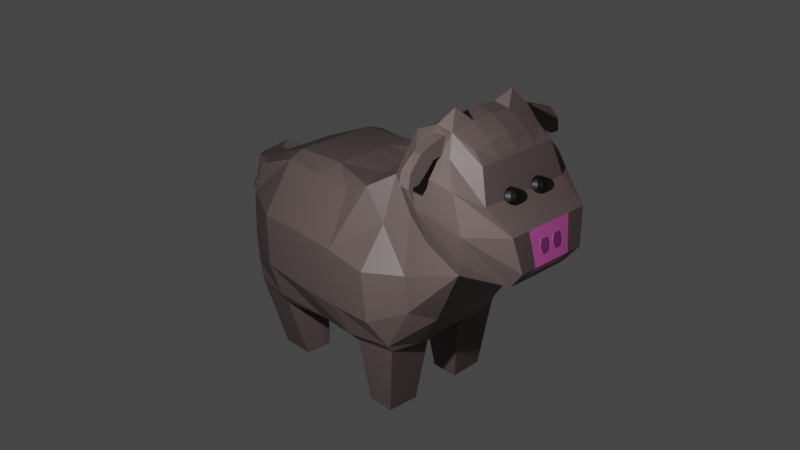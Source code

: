 # Source: cow.blend  (saved by Blender 3.5.10; exported with 4.5.12 LTS)
import bpy
from mathutils import Matrix  # noqa: F401  (used for matrix-valued properties, if any)

bpy.ops.wm.read_factory_settings(use_empty=True)
scene = bpy.context.scene
scene.name = 'Scene'

# ---- collections
col_collection = bpy.data.collections.new('Collection'); scene.collection.children.link(col_collection)

# ---- materials (node trees are filled in below, after node groups)
mat_negru_negru = bpy.data.materials.new('negru_negru')
mat_negru_negru.use_transparent_shadow = False
mat_maro = bpy.data.materials.new('maro')
mat_maro.use_transparent_shadow = False
mat_material_002 = bpy.data.materials.new('Material.002')
mat_material_002.use_transparent_shadow = False
mat_material_001 = bpy.data.materials.new('Material.001')
mat_material_001.use_transparent_shadow = False

# ---- material node trees
mat_negru_negru.use_nodes = True; mat_negru_negru.node_tree.nodes.clear()
_N = mat_negru_negru.node_tree.nodes; _L = mat_negru_negru.node_tree.links
n0 = _N.new('ShaderNodeBsdfPrincipled'); n0.name = 'Principled BSDF'; n0.location = (10, 300)
n0.distribution = 'GGX'
n0.subsurface_method = 'RANDOM_WALK_SKIN'
n0.inputs[0].default_value = (0.0, 0.0, 0.0, 1.0)
n0.inputs[3].default_value = 1.45
n0.inputs[27].default_value = (0.0, 0.0, 0.0, 1.0)
n0.inputs[28].default_value = 1.0
n1 = _N.new('ShaderNodeOutputMaterial'); n1.name = 'Material Output'; n1.location = (300, 300)
_L.new(n0.outputs[0], n1.inputs[0])
n1.is_active_output = True
mat_maro.use_nodes = True; mat_maro.node_tree.nodes.clear()
_N = mat_maro.node_tree.nodes; _L = mat_maro.node_tree.links
n0 = _N.new('ShaderNodeBsdfPrincipled'); n0.name = 'Principled BSDF'; n0.location = (10, 300)
n0.distribution = 'GGX'
n0.subsurface_method = 'RANDOM_WALK_SKIN'
n0.inputs[0].default_value = (0.1121, 0.08199, 0.07903, 1.0)
n0.inputs[3].default_value = 1.45
n0.inputs[27].default_value = (0.0, 0.0, 0.0, 1.0)
n0.inputs[28].default_value = 1.0
n1 = _N.new('ShaderNodeOutputMaterial'); n1.name = 'Material Output'; n1.location = (300, 300)
_L.new(n0.outputs[0], n1.inputs[0])
n1.is_active_output = True
mat_material_002.use_nodes = True; mat_material_002.node_tree.nodes.clear()
_N = mat_material_002.node_tree.nodes; _L = mat_material_002.node_tree.links
n0 = _N.new('ShaderNodeBsdfPrincipled'); n0.name = 'Principled BSDF'; n0.location = (10, 300)
n0.distribution = 'GGX'
n0.subsurface_method = 'RANDOM_WALK_SKIN'
n0.inputs[0].default_value = (0.7427, 0.1226, 0.4804, 1.0)
n0.inputs[3].default_value = 1.45
n0.inputs[27].default_value = (0.0, 0.0, 0.0, 1.0)
n0.inputs[28].default_value = 1.0
n1 = _N.new('ShaderNodeOutputMaterial'); n1.name = 'Material Output'; n1.location = (300, 300)
_L.new(n0.outputs[0], n1.inputs[0])
n1.is_active_output = True
mat_material_001.use_nodes = True; mat_material_001.node_tree.nodes.clear()
_N = mat_material_001.node_tree.nodes; _L = mat_material_001.node_tree.links
n0 = _N.new('ShaderNodeBsdfPrincipled'); n0.name = 'Principled BSDF'; n0.location = (10, 300)
n0.distribution = 'GGX'
n0.subsurface_method = 'RANDOM_WALK_SKIN'
n0.inputs[0].default_value = (0.287, 0.05265, 0.2388, 1.0)
n0.inputs[3].default_value = 1.45
n0.inputs[27].default_value = (0.0, 0.0, 0.0, 1.0)
n0.inputs[28].default_value = 1.0
n1 = _N.new('ShaderNodeOutputMaterial'); n1.name = 'Material Output'; n1.location = (300, 300)
_L.new(n0.outputs[0], n1.inputs[0])
n1.is_active_output = True

# ---- world
world_world = bpy.data.worlds.new('World'); scene.world = world_world
world_world.use_nodes = True; world_world.node_tree.nodes.clear()
_N = world_world.node_tree.nodes; _L = world_world.node_tree.links
n0 = _N.new('ShaderNodeOutputWorld'); n0.name = 'World Output'; n0.location = (300, 300)
n1 = _N.new('ShaderNodeBackground'); n1.name = 'Background'; n1.location = (10, 300)
n1.inputs[0].default_value = (0.05088, 0.05088, 0.05088, 1.0)
_L.new(n1.outputs[0], n0.inputs[0])
n0.is_active_output = True
world_world.color = (0.05088, 0.05088, 0.05088)
world_world.use_sun_shadow = False
world_world.sun_shadow_jitter_overblur = 0.0

# ---- cameras
cam_camera = bpy.data.cameras.new('Camera')
cam_camera.clip_end = 100.0
cam_camera.ortho_scale = 7.314

# ---- lights
light_light = bpy.data.lights.new('Light', 'POINT')
light_light.transmission_factor = 0.0
light_light.energy = 1000.0
light_light.shadow_soft_size = 0.1
light_light.shadow_maximum_resolution = 0.006
light_light.use_absolute_resolution = True

# ---- meshes
me_sphere_002 = bpy.data.meshes.new('Sphere.002')
me_sphere_002.from_pydata([(0.1816, 0.25, 0.9511), (0.3455, 0.4755, 0.809), (0.4755, 0.6545, 0.5878), (0.559, 0.7694, 0.309), (0.5878, 0.809, 0.0), (0.559, 0.7694, -0.309), (0.4755, 0.6545, -0.5878), (0.3455, 0.4755, -0.809), (0.1816, 0.25, -0.9511), (0.2939, 0.09549, 0.9511), (0.559, 0.1816, 0.809), (0.7694, 0.25, 0.5878), (0.9045, 0.2939, 0.309), (0.9511, 0.309, 0.0), (0.9045, 0.2939, -0.309), (0.7694, 0.25, -0.5878), (0.559, 0.1816, -0.809), (0.2939, 0.09549, -0.9511), (0.2939, -0.09549, 0.9511), (0.559, -0.1816, 0.809), (0.7694, -0.25, 0.5878), (0.9045, -0.2939, 0.309), (0.9511, -0.309, 0.0), (0.9045, -0.2939, -0.309), (0.7694, -0.25, -0.5878), (0.559, -0.1816, -0.809), (0.2939, -0.09549, -0.9511), (0.1816, -0.25, 0.9511), (0.3455, -0.4755, 0.809), (0.4755, -0.6545, 0.5878), (0.559, -0.7694, 0.309), (0.5878, -0.809, 0.0), (0.559, -0.7694, -0.309), (0.4755, -0.6545, -0.5878), (0.3455, -0.4755, -0.809), (0.1816, -0.25, -0.9511), (1.49e-08, -0.309, 0.9511), (5.96e-08, -0.5878, 0.809), (5.96e-08, -0.809, 0.5878), (5.96e-08, -0.9511, 0.309), (5.96e-08, -1.0, 0.0), (5.96e-08, -0.9511, -0.309), (5.96e-08, -0.809, -0.5878), (5.96e-08, -0.5878, -0.809), (1.49e-08, -0.309, -0.9511), (0.0, 0.0, 1.0), (-0.1816, -0.25, 0.9511), (-0.3455, -0.4755, 0.809), (-0.4755, -0.6545, 0.5878), (-0.559, -0.7694, 0.309), (-0.5878, -0.809, 0.0), (-0.559, -0.7694, -0.309), (-0.4755, -0.6545, -0.5878), (-0.3455, -0.4755, -0.809), (-0.1816, -0.25, -0.9511), (-0.2939, -0.09549, 0.9511), (-0.559, -0.1816, 0.809), (-0.7694, -0.25, 0.5878), (-0.9045, -0.2939, 0.309), (-0.9511, -0.309, 0.0), (-0.9045, -0.2939, -0.309), (-0.7694, -0.25, -0.5878), (-0.559, -0.1816, -0.809), (-0.2939, -0.09549, -0.9511), (0.0, 0.0, -1.0), (-0.2939, 0.09549, 0.9511), (-0.559, 0.1816, 0.809), (-0.7694, 0.25, 0.5878), (-0.9045, 0.2939, 0.309), (-0.9511, 0.309, 0.0), (-0.9045, 0.2939, -0.309), (-0.7694, 0.25, -0.5878), (-0.559, 0.1816, -0.809), (-0.2939, 0.09549, -0.9511), (-0.1816, 0.25, 0.9511), (-0.3455, 0.4755, 0.809), (-0.4755, 0.6545, 0.5878), (-0.559, 0.7694, 0.309), (-0.5878, 0.809, 0.0), (-0.559, 0.7694, -0.309), (-0.4755, 0.6545, -0.5878), (-0.3455, 0.4755, -0.809), (-0.1816, 0.25, -0.9511), (-1.49e-08, 0.309, 0.9511), (-1.192e-07, 0.5878, 0.809), (-1.192e-07, 0.809, 0.5878), (-1.49e-07, 0.9511, 0.309), (-8.941e-08, 1.0, 0.0), (-1.49e-07, 0.9511, -0.309), (-1.192e-07, 0.809, -0.5878), (-1.192e-07, 0.5878, -0.809), (-1.49e-08, 0.309, -0.9511)], [], [(85, 84, 1, 2), (64, 91, 8), (89, 88, 5, 6), (86, 85, 2, 3), (83, 45, 0), (90, 89, 6, 7), (87, 86, 3, 4), (84, 83, 0, 1), (91, 90, 7, 8), (88, 87, 4, 5), (2, 1, 10, 11), (64, 8, 17), (6, 5, 14, 15), (3, 2, 11, 12), (0, 45, 9), (7, 6, 15, 16), (4, 3, 12, 13), (1, 0, 9, 10), (8, 7, 16, 17), (5, 4, 13, 14), (14, 13, 22, 23), (11, 10, 19, 20), (64, 17, 26), (15, 14, 23, 24), (12, 11, 20, 21), (9, 45, 18), (16, 15, 24, 25), (13, 12, 21, 22), (10, 9, 18, 19), (17, 16, 25, 26), (19, 18, 27, 28), (26, 25, 34, 35), (23, 22, 31, 32), (20, 19, 28, 29), (64, 26, 35), (24, 23, 32, 33), (21, 20, 29, 30), (18, 45, 27), (25, 24, 33, 34), (22, 21, 30, 31), (34, 33, 42, 43), (31, 30, 39, 40), (28, 27, 36, 37), (35, 34, 43, 44), (32, 31, 40, 41), (29, 28, 37, 38), (64, 35, 44), (33, 32, 41, 42), (30, 29, 38, 39), (27, 45, 36), (39, 38, 48, 49), (36, 45, 46), (43, 42, 52, 53), (40, 39, 49, 50), (37, 36, 46, 47), (44, 43, 53, 54), (41, 40, 50, 51), (38, 37, 47, 48), (64, 44, 54), (42, 41, 51, 52), (52, 51, 60, 61), (49, 48, 57, 58), (46, 45, 55), (53, 52, 61, 62), (50, 49, 58, 59), (47, 46, 55, 56), (54, 53, 62, 63), (51, 50, 59, 60), (48, 47, 56, 57), (64, 54, 63), (57, 56, 66, 67), (64, 63, 73), (61, 60, 70, 71), (58, 57, 67, 68), (55, 45, 65), (62, 61, 71, 72), (59, 58, 68, 69), (56, 55, 65, 66), (63, 62, 72, 73), (60, 59, 69, 70), (73, 72, 81, 82), (70, 69, 78, 79), (67, 66, 75, 76), (64, 73, 82), (71, 70, 79, 80), (68, 67, 76, 77), (65, 45, 74), (72, 71, 80, 81), (69, 68, 77, 78), (66, 65, 74, 75), (78, 77, 86, 87), (75, 74, 83, 84), (82, 81, 90, 91), (79, 78, 87, 88), (76, 75, 84, 85), (64, 82, 91), (80, 79, 88, 89), (77, 76, 85, 86), (74, 45, 83), (81, 80, 89, 90)])
_uv = me_sphere_002.uv_layers.new(name='UVMap')
_uv.uv.foreach_set('vector', [0.7, 0.7, 0.7, 0.8, 0.6, 0.8, 0.6, 0.7, 0.65, 0.0, 0.7, 0.1, 0.6, 0.1, 0.7, 0.3, 0.7, 0.4, 0.6, 0.4, 0.6, 0.3, 0.7, 0.6, 0.7, 0.7, 0.6, 0.7, 0.6, 0.6, 0.7, 0.9, 0.65, 1.0, 0.6, 0.9, 0.7, 0.2, 0.7, 0.3, 0.6, 0.3, 0.6, 0.2, 0.7, 0.5, 0.7, 0.6, 0.6, 0.6, 0.6, 0.5, 0.7, 0.8, 0.7, 0.9, 0.6, 0.9, 0.6, 0.8, 0.7, 0.1, 0.7, 0.2, 0.6, 0.2, 0.6, 0.1, 0.7, 0.4, 0.7, 0.5, 0.6, 0.5, 0.6, 0.4, 0.6, 0.7, 0.6, 0.8, 0.5, 0.8, 0.5, 0.7, 0.55, 0.0, 0.6, 0.1, 0.5, 0.1, 0.6, 0.3, 0.6, 0.4, 0.5, 0.4, 0.5, 0.3, 0.6, 0.6, 0.6, 0.7, 0.5, 0.7, 0.5, 0.6, 0.6, 0.9, 0.55, 1.0, 0.5, 0.9, 0.6, 0.2, 0.6, 0.3, 0.5, 0.3, 0.5, 0.2, 0.6, 0.5, 0.6, 0.6, 0.5, 0.6, 0.5, 0.5, 0.6, 0.8, 0.6, 0.9, 0.5, 0.9, 0.5, 0.8, 0.6, 0.1, 0.6, 0.2, 0.5, 0.2, 0.5, 0.1, 0.6, 0.4, 0.6, 0.5, 0.5, 0.5, 0.5, 0.4, 0.5, 0.4, 0.5, 0.5, 0.4, 0.5, 0.4, 0.4, 0.5, 0.7, 0.5, 0.8, 0.4, 0.8, 0.4, 0.7, 0.45, 0.0, 0.5, 0.1, 0.4, 0.1, 0.5, 0.3, 0.5, 0.4, 0.4, 0.4, 0.4, 0.3, 0.5, 0.6, 0.5, 0.7, 0.4, 0.7, 0.4, 0.6, 0.5, 0.9, 0.45, 1.0, 0.4, 0.9, 0.5, 0.2, 0.5, 0.3, 0.4, 0.3, 0.4, 0.2, 0.5, 0.5, 0.5, 0.6, 0.4, 0.6, 0.4, 0.5, 0.5, 0.8, 0.5, 0.9, 0.4, 0.9, 0.4, 0.8, 0.5, 0.1, 0.5, 0.2, 0.4, 0.2, 0.4, 0.1, 0.4, 0.8, 0.4, 0.9, 0.3, 0.9, 0.3, 0.8, 0.4, 0.1, 0.4, 0.2, 0.3, 0.2, 0.3, 0.1, 0.4, 0.4, 0.4, 0.5, 0.3, 0.5, 0.3, 0.4, 0.4, 0.7, 0.4, 0.8, 0.3, 0.8, 0.3, 0.7, 0.35, 0.0, 0.4, 0.1, 0.3, 0.1, 0.4, 0.3, 0.4, 0.4, 0.3, 0.4, 0.3, 0.3, 0.4, 0.6, 0.4, 0.7, 0.3, 0.7, 0.3, 0.6, 0.4, 0.9, 0.35, 1.0, 0.3, 0.9, 0.4, 0.2, 0.4, 0.3, 0.3, 0.3, 0.3, 0.2, 0.4, 0.5, 0.4, 0.6, 0.3, 0.6, 0.3, 0.5, 0.3, 0.2, 0.3, 0.3, 0.2, 0.3, 0.2, 0.2, 0.3, 0.5, 0.3, 0.6, 0.2, 0.6, 0.2, 0.5, 0.3, 0.8, 0.3, 0.9, 0.2, 0.9, 0.2, 0.8, 0.3, 0.1, 0.3, 0.2, 0.2, 0.2, 0.2, 0.1, 0.3, 0.4, 0.3, 0.5, 0.2, 0.5, 0.2, 0.4, 0.3, 0.7, 0.3, 0.8, 0.2, 0.8, 0.2, 0.7, 0.25, 0.0, 0.3, 0.1, 0.2, 0.1, 0.3, 0.3, 0.3, 0.4, 0.2, 0.4, 0.2, 0.3, 0.3, 0.6, 0.3, 0.7, 0.2, 0.7, 0.2, 0.6, 0.3, 0.9, 0.25, 1.0, 0.2, 0.9, 0.2, 0.6, 0.2, 0.7, 0.1, 0.7, 0.1, 0.6, 0.2, 0.9, 0.15, 1.0, 0.1, 0.9, 0.2, 0.2, 0.2, 0.3, 0.1, 0.3, 0.1, 0.2, 0.2, 0.5, 0.2, 0.6, 0.1, 0.6, 0.1, 0.5, 0.2, 0.8, 0.2, 0.9, 0.1, 0.9, 0.1, 0.8, 0.2, 0.1, 0.2, 0.2, 0.1, 0.2, 0.1, 0.1, 0.2, 0.4, 0.2, 0.5, 0.1, 0.5, 0.1, 0.4, 0.2, 0.7, 0.2, 0.8, 0.1, 0.8, 0.1, 0.7, 0.15, 0.0, 0.2, 0.1, 0.1, 0.1, 0.2, 0.3, 0.2, 0.4, 0.1, 0.4, 0.1, 0.3, 0.1, 0.3, 0.1, 0.4, 0.0, 0.4, 0.0, 0.3, 0.1, 0.6, 0.1, 0.7, 0.0, 0.7, 0.0, 0.6, 0.1, 0.9, 0.05, 1.0, 0.0, 0.9, 0.1, 0.2, 0.1, 0.3, 0.0, 0.3, 5.96e-08, 0.2, 0.1, 0.5, 0.1, 0.6, 0.0, 0.6, 0.0, 0.5, 0.1, 0.8, 0.1, 0.9, 0.0, 0.9, 5.96e-08, 0.8, 0.1, 0.1, 0.1, 0.2, 5.96e-08, 0.2, 0.0, 0.1, 0.1, 0.4, 0.1, 0.5, 0.0, 0.5, 0.0, 0.4, 0.1, 0.7, 0.1, 0.8, 5.96e-08, 0.8, 0.0, 0.7, 0.05, 0.0, 0.1, 0.1, 0.0, 0.1, 1.0, 0.7, 1.0, 0.8, 0.9, 0.8, 0.9, 0.7, 0.95, 0.0, 1.0, 0.1, 0.9, 0.1, 1.0, 0.3, 1.0, 0.4, 0.9, 0.4, 0.9, 0.3, 1.0, 0.6, 1.0, 0.7, 0.9, 0.7, 0.9, 0.6, 1.0, 0.9, 0.95, 1.0, 0.9, 0.9, 1.0, 0.2, 1.0, 0.3, 0.9, 0.3, 0.9, 0.2, 1.0, 0.5, 1.0, 0.6, 0.9, 0.6, 0.9, 0.5, 1.0, 0.8, 1.0, 0.9, 0.9, 0.9, 0.9, 0.8, 1.0, 0.1, 1.0, 0.2, 0.9, 0.2, 0.9, 0.1, 1.0, 0.4, 1.0, 0.5, 0.9, 0.5, 0.9, 0.4, 0.9, 0.1, 0.9, 0.2, 0.8, 0.2, 0.8, 0.1, 0.9, 0.4, 0.9, 0.5, 0.8, 0.5, 0.8, 0.4, 0.9, 0.7, 0.9, 0.8, 0.8, 0.8, 0.8, 0.7, 0.85, 0.0, 0.9, 0.1, 0.8, 0.1, 0.9, 0.3, 0.9, 0.4, 0.8, 0.4, 0.8, 0.3, 0.9, 0.6, 0.9, 0.7, 0.8, 0.7, 0.8, 0.6, 0.9, 0.9, 0.85, 1.0, 0.8, 0.9, 0.9, 0.2, 0.9, 0.3, 0.8, 0.3, 0.8, 0.2, 0.9, 0.5, 0.9, 0.6, 0.8, 0.6, 0.8, 0.5, 0.9, 0.8, 0.9, 0.9, 0.8, 0.9, 0.8, 0.8, 0.8, 0.5, 0.8, 0.6, 0.7, 0.6, 0.7, 0.5, 0.8, 0.8, 0.8, 0.9, 0.7, 0.9, 0.7, 0.8, 0.8, 0.1, 0.8, 0.2, 0.7, 0.2, 0.7, 0.1, 0.8, 0.4, 0.8, 0.5, 0.7, 0.5, 0.7, 0.4, 0.8, 0.7, 0.8, 0.8, 0.7, 0.8, 0.7, 0.7, 0.75, 0.0, 0.8, 0.1, 0.7, 0.1, 0.8, 0.3, 0.8, 0.4, 0.7, 0.4, 0.7, 0.3, 0.8, 0.6, 0.8, 0.7, 0.7, 0.7, 0.7, 0.6, 0.8, 0.9, 0.75, 1.0, 0.7, 0.9, 0.8, 0.2, 0.8, 0.3, 0.7, 0.3, 0.7, 0.2])
me_sphere_002.materials.append(mat_negru_negru)
me_sphere_002.update()
me_sphere = bpy.data.meshes.new('Sphere')
me_sphere.from_pydata([(0.1816, 0.25, 0.9511), (0.3455, 0.4755, 0.809), (0.4755, 0.6545, 0.5878), (0.559, 0.7694, 0.309), (0.5878, 0.809, 0.0), (0.559, 0.7694, -0.309), (0.4755, 0.6545, -0.5878), (0.3455, 0.4755, -0.809), (0.1816, 0.25, -0.9511), (0.2939, 0.09549, 0.9511), (0.559, 0.1816, 0.809), (0.7694, 0.25, 0.5878), (0.9045, 0.2939, 0.309), (0.9511, 0.309, 0.0), (0.9045, 0.2939, -0.309), (0.7694, 0.25, -0.5878), (0.559, 0.1816, -0.809), (0.2939, 0.09549, -0.9511), (0.2939, -0.09549, 0.9511), (0.559, -0.1816, 0.809), (0.7694, -0.25, 0.5878), (0.9045, -0.2939, 0.309), (0.9511, -0.309, 0.0), (0.9045, -0.2939, -0.309), (0.7694, -0.25, -0.5878), (0.559, -0.1816, -0.809), (0.2939, -0.09549, -0.9511), (0.1816, -0.25, 0.9511), (0.3455, -0.4755, 0.809), (0.4755, -0.6545, 0.5878), (0.559, -0.7694, 0.309), (0.5878, -0.809, 0.0), (0.559, -0.7694, -0.309), (0.4755, -0.6545, -0.5878), (0.3455, -0.4755, -0.809), (0.1816, -0.25, -0.9511), (1.49e-08, -0.309, 0.9511), (5.96e-08, -0.5878, 0.809), (5.96e-08, -0.809, 0.5878), (5.96e-08, -0.9511, 0.309), (5.96e-08, -1.0, 0.0), (5.96e-08, -0.9511, -0.309), (5.96e-08, -0.809, -0.5878), (5.96e-08, -0.5878, -0.809), (1.49e-08, -0.309, -0.9511), (0.0, 0.0, 1.0), (-0.1816, -0.25, 0.9511), (-0.3455, -0.4755, 0.809), (-0.4755, -0.6545, 0.5878), (-0.559, -0.7694, 0.309), (-0.5878, -0.809, 0.0), (-0.559, -0.7694, -0.309), (-0.4755, -0.6545, -0.5878), (-0.3455, -0.4755, -0.809), (-0.1816, -0.25, -0.9511), (-0.2939, -0.09549, 0.9511), (-0.559, -0.1816, 0.809), (-0.7694, -0.25, 0.5878), (-0.9045, -0.2939, 0.309), (-0.9511, -0.309, 0.0), (-0.9045, -0.2939, -0.309), (-0.7694, -0.25, -0.5878), (-0.559, -0.1816, -0.809), (-0.2939, -0.09549, -0.9511), (0.0, 0.0, -1.0), (-0.2939, 0.09549, 0.9511), (-0.559, 0.1816, 0.809), (-0.7694, 0.25, 0.5878), (-0.9045, 0.2939, 0.309), (-0.9511, 0.309, 0.0), (-0.9045, 0.2939, -0.309), (-0.7694, 0.25, -0.5878), (-0.559, 0.1816, -0.809), (-0.2939, 0.09549, -0.9511), (-0.1816, 0.25, 0.9511), (-0.3455, 0.4755, 0.809), (-0.4755, 0.6545, 0.5878), (-0.559, 0.7694, 0.309), (-0.5878, 0.809, 0.0), (-0.559, 0.7694, -0.309), (-0.4755, 0.6545, -0.5878), (-0.3455, 0.4755, -0.809), (-0.1816, 0.25, -0.9511), (-1.49e-08, 0.309, 0.9511), (-1.192e-07, 0.5878, 0.809), (-1.192e-07, 0.809, 0.5878), (-1.49e-07, 0.9511, 0.309), (-8.941e-08, 1.0, 0.0), (-1.49e-07, 0.9511, -0.309), (-1.192e-07, 0.809, -0.5878), (-1.192e-07, 0.5878, -0.809), (-1.49e-08, 0.309, -0.9511)], [], [(85, 84, 1, 2), (64, 91, 8), (89, 88, 5, 6), (86, 85, 2, 3), (83, 45, 0), (90, 89, 6, 7), (87, 86, 3, 4), (84, 83, 0, 1), (91, 90, 7, 8), (88, 87, 4, 5), (2, 1, 10, 11), (64, 8, 17), (6, 5, 14, 15), (3, 2, 11, 12), (0, 45, 9), (7, 6, 15, 16), (4, 3, 12, 13), (1, 0, 9, 10), (8, 7, 16, 17), (5, 4, 13, 14), (14, 13, 22, 23), (11, 10, 19, 20), (64, 17, 26), (15, 14, 23, 24), (12, 11, 20, 21), (9, 45, 18), (16, 15, 24, 25), (13, 12, 21, 22), (10, 9, 18, 19), (17, 16, 25, 26), (19, 18, 27, 28), (26, 25, 34, 35), (23, 22, 31, 32), (20, 19, 28, 29), (64, 26, 35), (24, 23, 32, 33), (21, 20, 29, 30), (18, 45, 27), (25, 24, 33, 34), (22, 21, 30, 31), (34, 33, 42, 43), (31, 30, 39, 40), (28, 27, 36, 37), (35, 34, 43, 44), (32, 31, 40, 41), (29, 28, 37, 38), (64, 35, 44), (33, 32, 41, 42), (30, 29, 38, 39), (27, 45, 36), (39, 38, 48, 49), (36, 45, 46), (43, 42, 52, 53), (40, 39, 49, 50), (37, 36, 46, 47), (44, 43, 53, 54), (41, 40, 50, 51), (38, 37, 47, 48), (64, 44, 54), (42, 41, 51, 52), (52, 51, 60, 61), (49, 48, 57, 58), (46, 45, 55), (53, 52, 61, 62), (50, 49, 58, 59), (47, 46, 55, 56), (54, 53, 62, 63), (51, 50, 59, 60), (48, 47, 56, 57), (64, 54, 63), (57, 56, 66, 67), (64, 63, 73), (61, 60, 70, 71), (58, 57, 67, 68), (55, 45, 65), (62, 61, 71, 72), (59, 58, 68, 69), (56, 55, 65, 66), (63, 62, 72, 73), (60, 59, 69, 70), (73, 72, 81, 82), (70, 69, 78, 79), (67, 66, 75, 76), (64, 73, 82), (71, 70, 79, 80), (68, 67, 76, 77), (65, 45, 74), (72, 71, 80, 81), (69, 68, 77, 78), (66, 65, 74, 75), (78, 77, 86, 87), (75, 74, 83, 84), (82, 81, 90, 91), (79, 78, 87, 88), (76, 75, 84, 85), (64, 82, 91), (80, 79, 88, 89), (77, 76, 85, 86), (74, 45, 83), (81, 80, 89, 90)])
_uv = me_sphere.uv_layers.new(name='UVMap')
_uv.uv.foreach_set('vector', [0.7, 0.7, 0.7, 0.8, 0.6, 0.8, 0.6, 0.7, 0.65, 0.0, 0.7, 0.1, 0.6, 0.1, 0.7, 0.3, 0.7, 0.4, 0.6, 0.4, 0.6, 0.3, 0.7, 0.6, 0.7, 0.7, 0.6, 0.7, 0.6, 0.6, 0.7, 0.9, 0.65, 1.0, 0.6, 0.9, 0.7, 0.2, 0.7, 0.3, 0.6, 0.3, 0.6, 0.2, 0.7, 0.5, 0.7, 0.6, 0.6, 0.6, 0.6, 0.5, 0.7, 0.8, 0.7, 0.9, 0.6, 0.9, 0.6, 0.8, 0.7, 0.1, 0.7, 0.2, 0.6, 0.2, 0.6, 0.1, 0.7, 0.4, 0.7, 0.5, 0.6, 0.5, 0.6, 0.4, 0.6, 0.7, 0.6, 0.8, 0.5, 0.8, 0.5, 0.7, 0.55, 0.0, 0.6, 0.1, 0.5, 0.1, 0.6, 0.3, 0.6, 0.4, 0.5, 0.4, 0.5, 0.3, 0.6, 0.6, 0.6, 0.7, 0.5, 0.7, 0.5, 0.6, 0.6, 0.9, 0.55, 1.0, 0.5, 0.9, 0.6, 0.2, 0.6, 0.3, 0.5, 0.3, 0.5, 0.2, 0.6, 0.5, 0.6, 0.6, 0.5, 0.6, 0.5, 0.5, 0.6, 0.8, 0.6, 0.9, 0.5, 0.9, 0.5, 0.8, 0.6, 0.1, 0.6, 0.2, 0.5, 0.2, 0.5, 0.1, 0.6, 0.4, 0.6, 0.5, 0.5, 0.5, 0.5, 0.4, 0.5, 0.4, 0.5, 0.5, 0.4, 0.5, 0.4, 0.4, 0.5, 0.7, 0.5, 0.8, 0.4, 0.8, 0.4, 0.7, 0.45, 0.0, 0.5, 0.1, 0.4, 0.1, 0.5, 0.3, 0.5, 0.4, 0.4, 0.4, 0.4, 0.3, 0.5, 0.6, 0.5, 0.7, 0.4, 0.7, 0.4, 0.6, 0.5, 0.9, 0.45, 1.0, 0.4, 0.9, 0.5, 0.2, 0.5, 0.3, 0.4, 0.3, 0.4, 0.2, 0.5, 0.5, 0.5, 0.6, 0.4, 0.6, 0.4, 0.5, 0.5, 0.8, 0.5, 0.9, 0.4, 0.9, 0.4, 0.8, 0.5, 0.1, 0.5, 0.2, 0.4, 0.2, 0.4, 0.1, 0.4, 0.8, 0.4, 0.9, 0.3, 0.9, 0.3, 0.8, 0.4, 0.1, 0.4, 0.2, 0.3, 0.2, 0.3, 0.1, 0.4, 0.4, 0.4, 0.5, 0.3, 0.5, 0.3, 0.4, 0.4, 0.7, 0.4, 0.8, 0.3, 0.8, 0.3, 0.7, 0.35, 0.0, 0.4, 0.1, 0.3, 0.1, 0.4, 0.3, 0.4, 0.4, 0.3, 0.4, 0.3, 0.3, 0.4, 0.6, 0.4, 0.7, 0.3, 0.7, 0.3, 0.6, 0.4, 0.9, 0.35, 1.0, 0.3, 0.9, 0.4, 0.2, 0.4, 0.3, 0.3, 0.3, 0.3, 0.2, 0.4, 0.5, 0.4, 0.6, 0.3, 0.6, 0.3, 0.5, 0.3, 0.2, 0.3, 0.3, 0.2, 0.3, 0.2, 0.2, 0.3, 0.5, 0.3, 0.6, 0.2, 0.6, 0.2, 0.5, 0.3, 0.8, 0.3, 0.9, 0.2, 0.9, 0.2, 0.8, 0.3, 0.1, 0.3, 0.2, 0.2, 0.2, 0.2, 0.1, 0.3, 0.4, 0.3, 0.5, 0.2, 0.5, 0.2, 0.4, 0.3, 0.7, 0.3, 0.8, 0.2, 0.8, 0.2, 0.7, 0.25, 0.0, 0.3, 0.1, 0.2, 0.1, 0.3, 0.3, 0.3, 0.4, 0.2, 0.4, 0.2, 0.3, 0.3, 0.6, 0.3, 0.7, 0.2, 0.7, 0.2, 0.6, 0.3, 0.9, 0.25, 1.0, 0.2, 0.9, 0.2, 0.6, 0.2, 0.7, 0.1, 0.7, 0.1, 0.6, 0.2, 0.9, 0.15, 1.0, 0.1, 0.9, 0.2, 0.2, 0.2, 0.3, 0.1, 0.3, 0.1, 0.2, 0.2, 0.5, 0.2, 0.6, 0.1, 0.6, 0.1, 0.5, 0.2, 0.8, 0.2, 0.9, 0.1, 0.9, 0.1, 0.8, 0.2, 0.1, 0.2, 0.2, 0.1, 0.2, 0.1, 0.1, 0.2, 0.4, 0.2, 0.5, 0.1, 0.5, 0.1, 0.4, 0.2, 0.7, 0.2, 0.8, 0.1, 0.8, 0.1, 0.7, 0.15, 0.0, 0.2, 0.1, 0.1, 0.1, 0.2, 0.3, 0.2, 0.4, 0.1, 0.4, 0.1, 0.3, 0.1, 0.3, 0.1, 0.4, 0.0, 0.4, 0.0, 0.3, 0.1, 0.6, 0.1, 0.7, 0.0, 0.7, 0.0, 0.6, 0.1, 0.9, 0.05, 1.0, 0.0, 0.9, 0.1, 0.2, 0.1, 0.3, 0.0, 0.3, 5.96e-08, 0.2, 0.1, 0.5, 0.1, 0.6, 0.0, 0.6, 0.0, 0.5, 0.1, 0.8, 0.1, 0.9, 0.0, 0.9, 5.96e-08, 0.8, 0.1, 0.1, 0.1, 0.2, 5.96e-08, 0.2, 0.0, 0.1, 0.1, 0.4, 0.1, 0.5, 0.0, 0.5, 0.0, 0.4, 0.1, 0.7, 0.1, 0.8, 5.96e-08, 0.8, 0.0, 0.7, 0.05, 0.0, 0.1, 0.1, 0.0, 0.1, 1.0, 0.7, 1.0, 0.8, 0.9, 0.8, 0.9, 0.7, 0.95, 0.0, 1.0, 0.1, 0.9, 0.1, 1.0, 0.3, 1.0, 0.4, 0.9, 0.4, 0.9, 0.3, 1.0, 0.6, 1.0, 0.7, 0.9, 0.7, 0.9, 0.6, 1.0, 0.9, 0.95, 1.0, 0.9, 0.9, 1.0, 0.2, 1.0, 0.3, 0.9, 0.3, 0.9, 0.2, 1.0, 0.5, 1.0, 0.6, 0.9, 0.6, 0.9, 0.5, 1.0, 0.8, 1.0, 0.9, 0.9, 0.9, 0.9, 0.8, 1.0, 0.1, 1.0, 0.2, 0.9, 0.2, 0.9, 0.1, 1.0, 0.4, 1.0, 0.5, 0.9, 0.5, 0.9, 0.4, 0.9, 0.1, 0.9, 0.2, 0.8, 0.2, 0.8, 0.1, 0.9, 0.4, 0.9, 0.5, 0.8, 0.5, 0.8, 0.4, 0.9, 0.7, 0.9, 0.8, 0.8, 0.8, 0.8, 0.7, 0.85, 0.0, 0.9, 0.1, 0.8, 0.1, 0.9, 0.3, 0.9, 0.4, 0.8, 0.4, 0.8, 0.3, 0.9, 0.6, 0.9, 0.7, 0.8, 0.7, 0.8, 0.6, 0.9, 0.9, 0.85, 1.0, 0.8, 0.9, 0.9, 0.2, 0.9, 0.3, 0.8, 0.3, 0.8, 0.2, 0.9, 0.5, 0.9, 0.6, 0.8, 0.6, 0.8, 0.5, 0.9, 0.8, 0.9, 0.9, 0.8, 0.9, 0.8, 0.8, 0.8, 0.5, 0.8, 0.6, 0.7, 0.6, 0.7, 0.5, 0.8, 0.8, 0.8, 0.9, 0.7, 0.9, 0.7, 0.8, 0.8, 0.1, 0.8, 0.2, 0.7, 0.2, 0.7, 0.1, 0.8, 0.4, 0.8, 0.5, 0.7, 0.5, 0.7, 0.4, 0.8, 0.7, 0.8, 0.8, 0.7, 0.8, 0.7, 0.7, 0.75, 0.0, 0.8, 0.1, 0.7, 0.1, 0.8, 0.3, 0.8, 0.4, 0.7, 0.4, 0.7, 0.3, 0.8, 0.6, 0.8, 0.7, 0.7, 0.7, 0.7, 0.6, 0.8, 0.9, 0.75, 1.0, 0.7, 0.9, 0.8, 0.2, 0.8, 0.3, 0.7, 0.3, 0.7, 0.2])
me_sphere.materials.append(mat_negru_negru)
me_sphere.update()
me_plane = bpy.data.meshes.new('Plane')
me_plane.from_pydata([(-1.706, 0.0, -0.4185), (-1.633, 0.0, 0.1728), (-0.9489, 0.0, 0.6095), (-1.522, 0.0, 0.3582), (0.2254, 0.0, 0.6351), (-1.323, 0.0, -0.9636), (-1.364, 0.0, -0.9636), (0.1469, 0.0, -1.033), (-0.4, 0.0, -1.029), (-0.3618, 0.0, 0.6417), (0.6663, 0.0, -0.9315), (0.4397, 0.0, 0.7744), (0.7199, 0.0, 1.306), (1.017, 0.0, 1.487), (1.195, 0.0, 1.463), (1.519, 0.0, 1.186), (1.626, 0.0, 0.8568), (1.913, 0.0, 0.6533), (1.799, 0.0, 0.07659), (1.338, 0.0, 0.05741), (1.008, 0.0, -0.5607), (0.7489, 0.0, -0.94), (0.6071, 0.0, 1.092), (0.5093, 0.0, 0.9064), (-1.628, -0.4007, 0.1728), (-1.701, -0.4007, -0.4185), (-1.549, -0.6651, -0.514), (-1.529, -0.6651, 0.004666), (-0.9489, -0.4543, 0.6095), (-1.527, -0.3715, 0.3582), (-1.405, -0.6315, 0.3631), (-0.9397, -0.6315, 0.5444), (-0.3618, -0.4543, 0.6417), (-0.4989, -0.6315, 0.5238), (-0.05796, -0.6315, 0.5032), (0.2254, -0.6315, 0.6351), (-0.9851, -0.9307, 0.008787), (-0.9727, -0.9307, -0.564), (-0.9225, -0.8388, -0.9371), (-1.501, -0.6772, -0.8138), (-1.459, -0.448, -0.913), (-0.008519, -0.9307, -0.02418), (0.03681, -0.9307, -0.6216), (0.152, -0.8204, -0.9456), (-0.4, -0.7156, -1.029), (-0.4535, -0.9307, -0.6134), (-0.4782, -0.9307, 0.000546), (0.452, -0.6315, 0.317), (0.8229, -0.7051, -0.06621), (0.8682, -0.7037, -0.4453), (0.6663, -0.7733, -0.8821), (0.5303, -0.9307, -0.6019), (0.4603, -0.9307, -0.08269), (0.4397, -0.4543, 0.7744), (0.6071, -0.4543, 1.092), (0.7199, -0.4543, 1.306), (1.013, -0.4988, 1.442), (1.192, -0.4988, 1.418), (1.519, -0.4543, 1.186), (1.626, -0.5127, 0.8568), (1.913, -0.4722, 0.6533), (1.972, -0.3937, 0.295), (1.816, -0.3621, 0.09452), (1.394, -0.5836, 0.1249), (1.008, -0.4543, -0.5607), (0.7489, -0.4543, -0.94), (0.6993, -0.5186, 0.4719), (0.9346, -0.6957, 0.6711), (0.9373, -0.7029, 1.04), (0.9506, -0.599, 1.229), (1.268, -0.599, 1.221), (1.412, -0.7029, 0.9845), (1.523, -0.7029, 0.5931), (1.45, -0.6314, 0.2772), (1.003, -0.5836, 0.2938), (0.5093, -0.4543, 0.9064), (0.9258, -0.7029, 0.8198), (-1.527, -0.1015, 0.3582), (1.626, -0.2199, 0.8568), (1.913, -0.265, 0.6533), (-1.364, -0.2199, -0.9636), (-1.706, -0.2199, -0.4185), (0.6663, -0.2199, -0.9315), (0.1469, -0.2199, -1.033), (1.972, -0.2199, 0.295), (-0.4, -0.2199, -1.029), (-0.8672, -0.2199, -0.9963), (0.2254, -0.2199, 0.6351), (0.4397, -0.2199, 0.7744), (-0.3618, -0.2199, 0.6417), (-1.633, -0.1222, 0.1728), (1.799, -0.2199, 0.07659), (0.6071, -0.2199, 1.092), (0.7199, -0.2199, 1.306), (1.338, -0.2199, 0.05741), (0.5093, -0.2199, 0.9064), (1.017, -0.2288, 1.477), (1.008, -0.2199, -0.5607), (1.195, -0.2288, 1.453), (0.7489, -0.2199, -0.94), (1.519, -0.2199, 1.186), (-1.323, -0.2199, -0.9636), (-0.853, -0.5674, -1.759), (-1.219, -0.5674, -1.76), (-0.853, -0.2608, -1.759), (-1.219, -0.2608, -1.76), (0.254, -0.6422, -1.749), (0.5541, -0.6422, -1.75), (0.5541, -0.2858, -1.765), (0.254, -0.2858, -1.763), (0.1641, -0.2199, -1.15), (0.174, -0.7203, -1.051), (0.6583, -0.7203, -0.9659), (0.6483, -0.2199, -1.065), (-1.299, -0.2694, -1.029), (-1.384, -0.7241, -0.9942), (-0.9423, -0.7485, -1.075), (-0.8559, -0.2608, -1.057), (-1.299, -0.3447, -1.029), (0.5541, -0.4511, -1.751), (-1.219, -0.3392, -1.76), (-0.8559, -0.3309, -1.057), (-0.853, -0.3406, -1.759), (0.2124, -0.457, -1.771), (0.6483, -0.4674, -1.044), (0.1225, -0.4738, -1.158), (-0.4, -0.3339, -1.029), (1.399, -0.2275, 1.322), (1.398, 0.0, 1.341), (1.397, -0.4285, 1.296), (0.02736, -0.2199, 0.5856), (0.2254, -0.3534, 0.6351), (-0.02724, 0.0, 0.5869), (-0.4, -0.4477, -1.029), (-0.8507, -0.331, -1.056), (-0.8439, -0.4542, -1.06), (-0.8422, -0.7424, -1.066), (-1.089, -0.2199, -0.9804), (-1.09, 0.0, -0.9803), (-1.58, -0.1119, 0.2646), (-1.799, 0.0, 0.3362), (-1.764, 0.0, 0.2002), (-1.778, -0.08239, 0.2798), (-2.289, 0.0, 0.03528), (-2.157, 0.0, -0.01255), (-2.258, -0.05609, 0.01763), (-2.415, 0.0, -0.3122), (-2.347, 0.0, -0.3411), (-2.384, -0.01616, -0.3299), (-2.459, 0.0, -0.353), (-2.325, 0.0, -0.3823), (-2.398, -0.04858, -0.3753), (-2.482, 0.0, -0.4248), (-2.348, 0.0, -0.4541), (-2.421, -0.02896, -0.4471), (-2.438, -4.356e-05, -0.5023), (1.101, -0.3699, 1.592), (1.17, -0.599, 1.224), (1.049, -0.599, 1.227), (1.17, -0.6998, 1.21), (1.049, -0.7042, 1.245), (1.17, -0.7709, 1.129), (1.049, -0.7764, 1.168), (1.17, -0.8753, 1.031), (1.049, -0.8739, 1.053), (1.17, -0.9909, 1.022), (1.049, -0.9909, 1.025), (1.17, -0.9764, 1.157), (1.049, -0.9597, 1.16), (1.17, -0.8429, 1.314), (1.049, -0.8217, 1.284), (1.17, -0.691, 1.372), (1.049, -0.6991, 1.338), (1.17, -0.554, 1.406), (1.049, -0.5753, 1.392)], [], [(25, 26, 27, 24), (24, 27, 30, 29), (29, 30, 31, 28), (32, 33, 34, 35), (31, 30, 27, 36), (40, 39, 26, 25), (26, 37, 36, 27), (37, 26, 39, 38), (28, 31, 33, 32), (34, 33, 46, 41), (41, 46, 45, 42), (43, 42, 45, 44), (37, 38, 44, 45), (36, 37, 45, 46), (31, 36, 46, 33), (35, 34, 41, 47), (47, 41, 52), (47, 52, 48), (48, 52, 51, 49), (50, 49, 51), (42, 43, 50, 51), (41, 42, 51, 52), (50, 64, 65), (50, 64, 49), (49, 64, 63, 48), (47, 66, 53, 35), (66, 67, 53), (75, 53, 67, 76), (56, 55, 69), (58, 129, 57, 70), (59, 58, 70, 71), (60, 59, 71, 72), (61, 60, 72), (62, 61, 72, 73), (63, 62, 73), (67, 66, 74), (63, 73, 67, 74), (63, 74, 48), (48, 74, 66, 47), (55, 54, 68, 69), (54, 75, 76, 68), (72, 76, 67, 73), (71, 68, 76, 72), (68, 71, 70, 157, 158, 69), (79, 78, 59, 60), (81, 80, 40, 25), (111, 125, 123, 106), (84, 79, 60, 61), (86, 85, 126, 133, 44, 38), (88, 87, 131, 53), (87, 130, 131), (77, 139, 90, 24, 29), (91, 84, 61, 62), (93, 92, 54, 55), (94, 91, 62, 63), (90, 81, 25, 24), (92, 95, 75, 54), (96, 93, 55, 56), (97, 94, 63, 64), (98, 96, 156), (97, 99, 65, 64), (100, 127, 129, 58), (115, 118, 120, 103), (85, 83, 43, 44, 133, 126), (95, 88, 53, 75), (78, 100, 58, 59), (80, 101, 39, 40), (99, 82, 50, 65), (21, 10, 82, 99), (6, 5, 101, 80), (16, 15, 100, 78), (23, 11, 88, 95), (8, 7, 83, 85), (5, 138, 137, 101), (15, 128, 127, 100), (20, 21, 99, 97), (14, 13, 96, 98), (20, 19, 94, 97), (13, 12, 93, 96), (22, 23, 95, 92), (1, 0, 81, 90), (19, 18, 91, 94), (12, 22, 92, 93), (4, 132, 130, 87), (11, 4, 87, 88), (7, 10, 82, 83), (0, 6, 80, 81), (17, 16, 78, 79), (105, 104, 122, 102, 103, 120), (117, 121, 122, 104), (114, 117, 104, 105), (116, 115, 103, 102), (109, 108, 119, 107, 106, 123), (112, 111, 106, 107), (110, 113, 108, 109), (113, 124, 119, 108), (82, 50, 112, 124, 113), (83, 82, 113, 110), (50, 43, 111, 112), (43, 83, 110, 125, 111), (99, 65, 112, 124, 113), (112, 65, 50), (113, 82, 99), (38, 39, 115, 116), (101, 137, 86, 117, 114), (86, 38, 116, 121, 117), (39, 101, 114, 118, 115), (80, 40, 115, 118, 114), (39, 115, 40), (114, 101, 80), (116, 136, 135, 134, 121), (116, 38, 44, 136), (117, 85, 86), (44, 43, 111), (110, 85, 126, 133, 44, 111, 125), (110, 83, 85), (119, 124, 112, 107), (120, 118, 114, 105), (122, 121, 116, 102), (123, 125, 110, 109), (121, 134, 117), (57, 157, 70), (129, 127, 98, 57), (127, 128, 14, 98), (53, 131, 35), (130, 132, 9, 89), (131, 130, 89, 32, 35), (139, 3, 140, 142), (117, 134, 126, 85), (134, 135, 133, 126), (135, 136, 44, 133), (139, 1, 90), (139, 77, 3), (142, 140, 143, 145), (1, 139, 142, 141), (145, 143, 146, 148), (141, 142, 145, 144), (148, 146, 149, 151), (144, 145, 148, 147), (151, 149, 152, 154), (147, 148, 151, 150), (150, 151, 154, 153), (154, 152, 155), (154, 155, 153), (96, 56, 156), (98, 156, 57), (57, 156, 56), (157, 57, 56, 158), (158, 56, 69), (157, 158, 160, 159), (159, 160, 162, 161), (161, 162, 164, 163), (163, 164, 166, 165), (165, 166, 168, 167), (167, 168, 170, 169), (169, 170, 172, 171), (171, 172, 174, 173), (56, 57, 173, 174), (56, 174, 160, 158), (174, 172, 160), (160, 172, 170, 162), (162, 170, 168, 164), (166, 164, 168), (173, 57, 157, 159), (173, 159, 171), (161, 169, 171, 159), (163, 167, 169, 161), (163, 166, 165, 167), (2, 28, 32, 89, 9), (3, 29, 28, 2), (167, 165, 163)])
_uv = me_plane.uv_layers.new(name='UVMap')
_uv.uv.foreach_set('vector', [0.0, 0.0, 1.0, 0.0, 1.0, 1.0, 0.0, 1.0, 0.0, 1.0, 1.0, 1.0, 1.0, 1.0, 0.0, 1.0, 0.0, 1.0, 1.0, 1.0, 1.0, 1.0, 0.0, 1.0, 2.377e-05, 1.0, 1.0, 1.0, 1.0, 1.0, 0.0, 1.0, 1.0, 1.0, 1.0, 1.0, 1.0, 1.0, 0.0, 0.0, 0.0, 0.0, 0.0, 0.0, 1.0, 0.0, 0.0, 0.0, 1.0, 0.0, 0.0, 0.0, 0.0, 0.0, 1.0, 1.0, 0.0, 0.0, 1.0, 0.0, 0.0, 0.0, 0.0, 0.0, 0.0, 1.0, 1.0, 1.0, 1.0, 1.0, 2.377e-05, 1.0, 1.0, 1.0, 1.0, 1.0, 0.0, 0.0, 0.0, 0.0, 0.0, 0.0, 0.0, 0.0, 0.0, 0.0, 0.0, 0.0, 0.0, 0.0, 0.0, 0.0, 0.0, 0.0, 0.0, 0.0, 0.0, 0.0, 0.0, 0.0, 0.0, 0.0, 0.0, 0.0, 0.0, 0.0, 0.0, 0.0, 0.0, 0.0, 0.0, 0.0, 1.0, 1.0, 0.0, 0.0, 0.0, 0.0, 1.0, 1.0, 0.0, 1.0, 1.0, 1.0, 0.0, 0.0, 0.0, 0.0, 0.0, 0.0, 0.0, 0.0, 0.0, 0.0, 0.0, 0.0, 0.0, 0.0, 0.0, 0.0, 0.0, 0.0, 0.0, 0.0, 0.0, 0.0, 0.0, 0.0, 0.0, 0.0, 0.0, 0.0, 0.0, 0.0, 0.0, 0.0, 0.0, 0.0, 0.0, 0.0, 0.0, 0.0, 0.0, 0.0, 0.0, 0.0, 0.0, 0.0, 0.0, 0.0, 0.0, 0.0, 0.0, 0.0, 0.0, 0.0, 0.0, 0.0, 0.0, 0.0, 0.0, 0.0, 0.0, 0.0, 0.0, 0.0, 0.0, 0.0, 0.0, 0.0, 0.0, 0.0, 0.0, 0.0, 0.0, 0.0, 0.0, 1.0, 0.0, 0.0, 0.0, 0.0, 0.0, 0.0, 0.0, 0.0, 0.0, 0.0, 0.0, 0.0, 0.0, 0.0, 0.0, 0.0, 0.0, 0.0, 0.0, 0.0, 0.0, 0.0, 0.0, 0.0, 0.0, 0.0, 0.0, 0.0, 0.0, 0.0, 0.0, 0.0, 0.0, 0.0, 0.0, 0.0, 0.0, 0.0, 0.0, 0.0, 0.0, 0.0, 0.0, 0.0, 0.0, 0.0, 0.0, 0.0, 0.0, 0.0, 0.0, 0.0, 0.0, 0.0, 0.0, 0.0, 0.0, 0.0, 0.0, 0.0, 0.0, 0.0, 0.0, 0.0, 0.0, 0.0, 0.0, 0.0, 0.0, 0.0, 0.0, 0.0, 0.0, 0.0, 0.0, 0.0, 0.0, 0.0, 0.0, 0.0, 0.0, 0.0, 0.0, 0.0, 0.0, 0.0, 0.0, 0.0, 0.0, 0.0, 0.0, 0.0, 0.0, 0.0, 0.0, 0.0, 0.0, 0.0, 0.0, 0.0, 0.0, 0.0, 0.0, 0.0, 0.0, 0.0, 0.0, 0.0, 0.0, 0.0, 0.0, 0.0, 0.0, 0.0, 0.0, 0.0, 0.0, 0.0, 0.0, 0.0, 0.0, 0.0, 0.0, 0.0, 0.0, 0.0, 0.0, 0.0, 0.0, 0.0, 0.0, 0.0, 0.0, 0.0, 0.0, 0.0, 0.0, 0.0, 0.0, 0.0, 0.0, 0.0, 0.0, 0.0, 0.0, 0.0, 0.0, 0.0, 0.0, 0.0, 0.0, 0.0, 0.0, 0.0, 0.0, 0.0, 0.0, 0.0, 0.0, 0.0, 0.0, 0.0, 0.0, 0.0, 0.0, 0.0, 0.0, 0.0, 0.0, 0.0, 0.0, 0.0, 0.0, 0.0, 0.0, 0.0, 0.0, 0.0, 0.0, 0.0, 0.0, 0.0, 0.0, 1.0, 0.0, 1.0, 0.0, 0.0, 0.0, 1.0, 8.017e-06, 1.0, 0.0, 1.0, 0.0, 1.0, 0.0, 1.0, 0.0, 1.0, 0.0, 1.0, 0.0, 1.0, 0.0, 0.0, 0.0, 0.0, 0.0, 0.0, 0.0, 0.0, 0.0, 0.0, 0.0, 0.0, 0.0, 0.0, 0.0, 0.0, 0.0, 0.0, 0.0, 0.0, 0.0, 0.0, 0.0, 0.0, 0.0, 1.0, 0.0, 0.0, 0.0, 0.0, 0.0, 1.0, 0.0, 0.0, 0.0, 0.0, 0.0, 0.0, 0.0, 0.0, 0.0, 0.0, 0.0, 0.0, 0.0, 0.0, 0.0, 0.0, 0.0, 0.0, 0.0, 0.0, 0.0, 0.0, 0.0, 0.0, 0.0, 0.0, 0.0, 0.0, 0.0, 0.0, 0.0, 0.0, 0.0, 0.0, 0.0, 0.0, 0.0, 0.0, 0.0, 0.0, 0.0, 0.0, 0.0, 0.0, 0.0, 0.0, 0.0, 0.0, 0.0, 0.0, 0.0, 0.0, 0.0, 0.0, 0.0, 0.0, 0.0, 0.0, 0.0, 0.0, 0.0, 0.0, 0.0, 0.0, 0.0, 0.0, 0.0, 0.0, 0.0, 0.0, 0.0, 0.0, 0.0, 0.0, 0.0, 0.0, 0.0, 0.0, 0.0, 0.0, 0.0, 0.0, 0.0, 0.0, 0.0, 0.0, 0.0, 0.0, 0.0, 0.0, 0.0, 0.0, 0.0, 0.0, 0.0, 0.0, 0.0, 0.0, 0.0, 0.0, 0.0, 0.0, 0.0, 0.0, 0.0, 0.0, 0.0, 0.0, 0.0, 0.0, 0.0, 0.0, 0.0, 0.0, 0.0, 0.0, 0.0, 0.0, 0.0, 0.0, 0.0, 0.0, 0.0, 0.0, 0.0, 0.0, 0.0, 0.0, 0.0, 0.0, 0.0, 0.0, 0.0, 0.0, 0.0, 0.0, 0.0, 0.0, 0.0, 0.0, 0.0, 0.0, 0.0, 0.0, 0.0, 0.0, 0.0, 0.0, 0.0, 0.0, 0.0, 0.0, 0.0, 0.0, 0.0, 0.0, 0.0, 0.0, 0.0, 0.0, 0.0, 0.0, 0.0, 0.0, 0.0, 0.0, 0.0, 0.0, 0.0, 0.0, 0.0, 0.0, 0.0, 0.0, 0.0, 0.0, 0.0, 0.0, 0.0, 0.0, 0.0, 0.0, 0.0, 0.0, 0.0, 0.0, 0.0, 0.0, 0.0, 0.0, 0.0, 0.0, 0.0, 0.0, 0.0, 1.0, 0.0, 0.0, 0.0, 0.0, 0.0, 1.0, 0.0, 0.0, 0.0, 0.0, 0.0, 0.0, 0.0, 0.0, 0.0, 0.0, 0.0, 0.0, 0.0, 0.0, 0.0, 0.0, 0.0, 1.0, 1.023e-05, 1.0, 8.017e-06, 1.0, 0.0, 1.0, 0.0, 0.0, 0.0, 1.0, 0.0, 1.0, 0.0, 0.0, 0.0, 0.0, 0.0, 0.0, 0.0, 0.0, 0.0, 0.0, 0.0, 0.0, 0.0, 0.0, 0.0, 0.0, 0.0, 0.0, 0.0, 0.0, 0.0, 0.0, 0.0, 0.0, 0.0, 0.0, 0.0, 0.0, 0.0, 0.0, 0.0, 0.0, 0.0, 0.0, 0.0, 0.0, 0.0, 0.0, 0.0, 0.0, 0.0, 0.0, 0.0, 0.0, 0.0, 0.0, 0.0, 0.0, 0.0, 0.0, 0.0, 0.0, 0.0, 0.0, 0.0, 0.0, 0.0, 0.0, 0.0, 0.0, 0.0, 0.0, 0.0, 0.0, 0.0, 0.0, 0.0, 0.0, 0.0, 0.0, 0.0, 0.0, 0.0, 0.0, 0.0, 0.0, 0.0, 0.0, 0.0, 0.0, 0.0, 0.0, 0.0, 0.0, 0.0, 0.0, 0.0, 0.0, 0.0, 0.0, 0.0, 0.0, 0.0, 0.0, 0.0, 0.0, 0.0, 0.0, 0.0, 0.0, 0.0, 0.0, 0.0, 0.0, 0.0, 0.0, 0.0, 0.0, 0.0, 0.0, 0.0, 0.0, 0.0, 0.0, 0.0, 0.0, 0.0, 0.0, 0.0, 0.0, 0.0, 0.0, 0.0, 0.0, 0.0, 0.0, 0.0, 0.0, 0.0, 0.0, 0.0, 0.0, 0.0, 0.0, 0.0, 0.0, 0.0, 0.0, 0.0, 0.0, 0.0, 0.0, 0.0, 0.0, 0.0, 0.0, 0.0, 0.0, 0.0, 0.0, 0.0, 0.0, 0.0, 0.0, 0.0, 0.0, 0.0, 0.0, 0.0, 0.0, 0.0, 0.0, 0.0, 0.0, 0.0, 0.0, 0.0, 0.0, 0.0, 0.0, 0.0, 0.0, 0.0, 0.0, 0.0, 0.0, 0.0, 0.0, 0.0, 0.0, 0.0, 0.0, 0.0, 0.0, 0.0, 0.0, 0.0, 0.0, 0.0, 0.0, 0.0, 0.0, 0.0, 0.0, 0.0, 0.0, 0.0, 0.0, 0.0, 0.0, 0.0, 0.0, 0.0, 0.0, 0.0, 0.0, 0.0, 0.0, 0.0, 0.0, 0.0, 0.0, 0.0, 0.0, 0.0, 0.0, 0.0, 0.0, 0.0, 0.0, 0.0, 0.0, 0.0, 0.0, 0.0, 0.0, 0.0, 0.0, 0.0, 0.0, 0.0, 0.0, 0.0, 0.0, 0.0, 0.0, 0.0, 0.0, 0.0, 0.0, 0.0, 0.0, 0.0, 0.0, 0.0, 0.0, 0.0, 0.0, 0.0, 0.0, 0.0, 0.0, 0.0, 0.0, 0.0, 0.0, 0.0, 0.0, 0.0, 0.0, 0.0, 0.0, 0.0, 0.0, 0.0, 0.0, 0.0, 0.0, 0.0, 0.0, 0.0, 0.0, 0.0, 0.0, 0.0, 0.0, 0.0, 0.0, 0.0, 0.0, 0.0, 0.0, 0.0, 0.0, 0.0, 0.0, 0.0, 0.0, 0.0, 0.0, 0.0, 0.0, 0.0, 0.0, 0.0, 0.0, 0.0, 0.0, 0.0, 0.0, 0.0, 0.0, 0.0, 0.0, 0.0, 0.0, 0.0, 0.0, 0.0, 0.0, 0.0, 0.0, 0.0, 0.0, 0.0, 0.0, 0.0, 0.0, 0.0, 0.0, 0.0, 0.0, 0.0, 0.0, 0.0, 0.0, 0.0, 0.0, 0.0, 1.0, 0.0, 1.0, 8.017e-06, 1.0, 1.023e-05, 1.0, 2.377e-05, 1.0, 2.377e-05, 1.0, 0.0, 1.0, 8.017e-06, 1.0, 2.377e-05, 1.0, 2.377e-05, 1.0, 0.0, 1.0, 0.0, 0.0, 0.0, 0.0, 0.0, 0.0, 0.0, 0.0, 0.0, 0.0, 0.0, 0.0, 0.0, 0.0, 0.0, 0.0, 0.0, 0.0, 0.0, 0.0, 0.0, 0.0, 0.0, 0.0, 0.0, 0.0, 0.0, 0.0, 0.0, 0.0, 0.0, 0.0, 0.0, 0.0, 0.0, 0.0, 0.0, 0.0, 0.0, 0.0, 0.0, 0.0, 0.0, 0.0, 0.0, 0.0, 0.0, 0.0, 0.0, 0.0, 0.0, 0.0, 0.0, 0.0, 0.0, 0.0, 0.0, 0.0, 0.0, 0.0, 0.0, 0.0, 0.0, 0.0, 0.0, 0.0, 0.0, 0.0, 0.0, 0.0, 0.0, 0.0, 0.0, 0.0, 0.0, 0.0, 0.0, 0.0, 0.0, 0.0, 0.0, 0.0, 0.0, 0.0, 0.0, 0.0, 0.0, 0.0, 0.0, 0.0, 0.0, 0.0, 0.0, 0.0, 0.0, 0.0, 0.0, 0.0, 0.0, 0.0, 0.0, 0.0, 0.0, 0.0, 0.0, 0.0, 0.0, 0.0, 0.0, 0.0, 0.0, 0.0, 0.0, 0.0, 0.0, 0.0, 0.0, 0.0, 0.0, 0.0, 0.0, 0.0, 0.0, 0.0, 0.0, 0.0, 0.0, 0.0, 0.0, 0.0, 0.0, 0.0, 0.0, 0.0, 0.0, 0.0, 0.0, 0.0, 0.0, 0.0, 0.0, 0.0, 0.0, 0.0, 0.0, 0.0, 0.0, 0.0, 0.0, 0.0, 0.0, 0.0, 0.0, 0.0, 0.0, 0.0, 0.0, 0.0, 0.0, 0.0, 0.0, 0.0, 0.0, 0.0, 0.0, 0.0, 0.0, 0.0, 0.0, 0.0, 0.0, 0.0, 0.0, 0.0, 0.0, 0.0, 0.0, 0.0, 0.0, 0.0, 0.0, 0.0, 0.0, 0.0, 0.0, 0.0, 0.0, 0.0, 0.0, 0.0, 0.0, 0.0, 0.0, 0.0, 0.0, 0.0, 0.0, 0.0, 0.0, 0.0, 0.0, 0.0, 0.0, 0.0, 0.0, 0.0, 0.0, 0.0, 0.0, 0.0, 0.0, 0.0, 0.0, 0.0, 0.0, 0.0, 0.0, 0.0, 0.0, 0.0, 0.0, 0.0, 0.0, 0.0, 0.0, 0.0, 0.0, 0.0, 0.0, 0.0, 0.0, 0.0, 0.0, 0.0, 0.0, 0.0, 0.0, 0.0, 0.0, 0.0, 0.0, 0.0, 0.0, 0.0, 0.0, 0.0, 0.0, 0.0, 0.0, 0.0, 0.0, 0.0, 0.0, 0.0, 0.0, 0.0, 0.0, 0.0, 0.0, 0.0, 0.0, 0.0, 0.0, 0.0, 0.0, 0.0, 0.0, 0.0, 0.0, 0.0, 0.0, 0.0, 0.0, 0.0, 0.0, 0.0, 0.0, 0.0, 0.0, 0.0, 0.0, 0.0, 0.0, 0.0, 0.0, 0.0, 0.0, 0.0, 0.0, 0.0, 0.0, 0.0, 0.0, 0.0, 0.0, 0.0, 0.0, 0.0, 0.0, 0.0, 0.0, 0.0, 0.0, 0.0, 0.0, 0.0, 0.0, 0.0, 0.0, 1.0, 2.377e-05, 1.0, 2.377e-05, 1.0, 2.377e-05, 1.0, 0.0, 0.0, 0.0, 1.0, 0.0, 1.0, 0.0, 0.0, 0.0, 0.0, 0.0, 0.0, 0.0, 0.0])
me_plane.materials.append(mat_maro)
me_plane.update()
me_plane_003 = bpy.data.meshes.new('Plane.003')
me_plane_003.from_pydata([(1.913, 0.0, 0.6533), (1.972, 0.0, 0.295), (1.913, -0.265, 0.6533), (1.972, -0.2199, 0.295), (1.886, 0.0, 0.1858), (1.886, -0.2199, 0.1858)], [], [(4, 1, 3, 5), (1, 0, 2, 3)])
_uv = me_plane_003.uv_layers.new(name='UVMap')
_uv.uv.foreach_set('vector', [0.0, 0.0, 0.0, 0.0, 0.0, 0.0, 0.0, 0.0, 0.0, 0.0, 0.0, 0.0, 0.0, 0.0, 0.0, 0.0])
me_plane_003.materials.append(mat_material_002)
me_plane_003.update()
me_plane_004 = bpy.data.meshes.new('Plane.004')
me_plane_004.from_pydata([(1.122, -6.402, -0.3415), (1.122, -4.701, -0.3415), (-2.172, -6.402, -0.3415), (-2.172, -4.701, -0.3415), (-0.5254, -6.925, -0.3415), (-0.5254, -4.288, -0.3415), (1.026, -6.412, -0.1916), (1.026, -4.711, -0.1916), (-2.268, -6.412, -0.1916), (-2.268, -4.711, -0.1916), (-0.6213, -6.935, -0.1916), (-0.6213, -4.298, -0.1916), (-0.6213, -6.935, 0.1177), (1.026, -6.412, 0.1177), (1.026, -4.711, 0.1177), (-0.6213, -4.298, 0.1177), (-2.268, -4.711, 0.1177), (-2.268, -6.412, 0.1177), (1.203, -2.317, -0.2179), (1.203, -0.6163, -0.2179), (-2.09, -2.317, -0.2179), (-2.09, -0.6163, -0.2179), (-0.4435, -2.841, -0.2179), (-0.4435, -0.2036, -0.2179), (1.108, -2.328, -0.06791), (1.108, -0.6264, -0.06791), (-2.186, -2.328, -0.06791), (-2.186, -0.6264, -0.06791), (-0.5395, -2.851, -0.06791), (-0.5395, -0.2137, -0.06791), (-0.5395, -2.851, 0.2413), (1.108, -2.328, 0.2413), (1.108, -0.6264, 0.2413), (-0.5395, -0.2137, 0.2413), (-2.186, -0.6264, 0.2413), (-2.186, -2.328, 0.2413)], [], [(4, 2, 3, 5), (0, 4, 5, 1), (11, 9, 16, 15), (8, 10, 12, 17), (0, 1, 7, 6), (2, 4, 10, 8), (5, 3, 9, 11), (4, 0, 6, 10), (1, 5, 11, 7), (3, 2, 8, 9), (12, 15, 16, 17), (13, 14, 15, 12), (10, 6, 13, 12), (7, 11, 15, 14), (9, 8, 17, 16), (6, 7, 14, 13), (22, 20, 21, 23), (18, 22, 23, 19), (29, 27, 34, 33), (26, 28, 30, 35), (18, 19, 25, 24), (20, 22, 28, 26), (23, 21, 27, 29), (22, 18, 24, 28), (19, 23, 29, 25), (21, 20, 26, 27), (30, 33, 34, 35), (31, 32, 33, 30), (28, 24, 31, 30), (25, 29, 33, 32), (27, 26, 35, 34), (24, 25, 32, 31)])
_uv = me_plane_004.uv_layers.new(name='UVMap')
_uv.uv.foreach_set('vector', [0.0, 0.5, 0.0, 1.0, 1.0, 1.0, 1.0, 0.5, 0.0, 0.0, 0.0, 0.5, 1.0, 0.5, 1.0, 0.0, 1.0, 0.5, 1.0, 1.0, 1.0, 1.0, 1.0, 0.5, 0.0, 1.0, 0.0, 0.5, 0.0, 0.5, 0.0, 1.0, 0.0, 0.0, 1.0, 0.0, 1.0, 0.0, 0.0, 0.0, 0.0, 1.0, 0.0, 0.5, 0.0, 0.5, 0.0, 1.0, 1.0, 0.5, 1.0, 1.0, 1.0, 1.0, 1.0, 0.5, 0.0, 0.5, 0.0, 0.0, 0.0, 0.0, 0.0, 0.5, 1.0, 0.0, 1.0, 0.5, 1.0, 0.5, 1.0, 0.0, 1.0, 1.0, 0.0, 1.0, 0.0, 1.0, 1.0, 1.0, 0.0, 0.5, 1.0, 0.5, 1.0, 1.0, 0.0, 1.0, 0.0, 0.0, 1.0, 0.0, 1.0, 0.5, 0.0, 0.5, 0.0, 0.5, 0.0, 0.0, 0.0, 0.0, 0.0, 0.5, 1.0, 0.0, 1.0, 0.5, 1.0, 0.5, 1.0, 0.0, 1.0, 1.0, 0.0, 1.0, 0.0, 1.0, 1.0, 1.0, 0.0, 0.0, 1.0, 0.0, 1.0, 0.0, 0.0, 0.0, 0.0, 0.5, 0.0, 1.0, 1.0, 1.0, 1.0, 0.5, 0.0, 0.0, 0.0, 0.5, 1.0, 0.5, 1.0, 0.0, 1.0, 0.5, 1.0, 1.0, 1.0, 1.0, 1.0, 0.5, 0.0, 1.0, 0.0, 0.5, 0.0, 0.5, 0.0, 1.0, 0.0, 0.0, 1.0, 0.0, 1.0, 0.0, 0.0, 0.0, 0.0, 1.0, 0.0, 0.5, 0.0, 0.5, 0.0, 1.0, 1.0, 0.5, 1.0, 1.0, 1.0, 1.0, 1.0, 0.5, 0.0, 0.5, 0.0, 0.0, 0.0, 0.0, 0.0, 0.5, 1.0, 0.0, 1.0, 0.5, 1.0, 0.5, 1.0, 0.0, 1.0, 1.0, 0.0, 1.0, 0.0, 1.0, 1.0, 1.0, 0.0, 0.5, 1.0, 0.5, 1.0, 1.0, 0.0, 1.0, 0.0, 0.0, 1.0, 0.0, 1.0, 0.5, 0.0, 0.5, 0.0, 0.5, 0.0, 0.0, 0.0, 0.0, 0.0, 0.5, 1.0, 0.0, 1.0, 0.5, 1.0, 0.5, 1.0, 0.0, 1.0, 1.0, 0.0, 1.0, 0.0, 1.0, 1.0, 1.0, 0.0, 0.0, 1.0, 0.0, 1.0, 0.0, 0.0, 0.0])
me_plane_004.materials.append(mat_material_001)
me_plane_004.update()
me_plane_005 = bpy.data.meshes.new('Plane.005')
me_plane_005.from_pydata([(1.799, 0.0, 0.07659), (1.799, -0.2199, 0.07659), (1.886, 0.0, 0.1858), (1.886, -0.2199, 0.1858)], [], [(0, 2, 3, 1)])
_uv = me_plane_005.uv_layers.new(name='UVMap')
_uv.uv.foreach_set('vector', [0.0, 0.0, 0.0, 0.0, 0.0, 0.0, 0.0, 0.0])
me_plane_005.materials.append(mat_maro)
me_plane_005.update()
me_plane_006 = bpy.data.meshes.new('Plane.006')
me_plane_006.from_pydata([(-0.4, 0.0, -1.029), (-0.4, -0.2199, -1.029), (-0.8672, -0.2199, -0.9963), (-1.089, -0.2199, -0.9804), (-1.09, 0.0, -0.9803), (-0.8724, 0.0, -1.306), (-0.4378, 0.0, -1.336), (-0.863, -0.2199, -1.274), (-0.4821, -0.2199, -1.301), (-1.044, -0.2199, -1.261), (-1.08, 0.0, -1.291), (-0.5681, -0.2199, -1.295), (-0.5655, 0.0, -1.327), (-0.6777, -0.2199, -1.287), (-0.6768, 0.0, -1.319), (-0.9179, 0.0, -1.302), (-0.9109, -0.2199, -1.271), (-0.819, -0.2199, -1.277), (-0.8225, 0.0, -1.309), (-0.8202, -0.1455, -1.288), (-1.056, -0.1454, -1.271), (-0.4671, -0.1456, -1.312), (-0.8661, -0.1454, -1.285), (-0.5673, -0.1455, -1.306), (-0.6774, -0.1455, -1.298), (-0.9133, -0.1454, -1.281), (-0.8215, -0.06642, -1.299), (-0.4513, -0.06728, -1.325), (-1.069, -0.06584, -1.282), (-0.8695, -0.0663, -1.296), (-0.5663, -0.06701, -1.317), (-0.6771, -0.06675, -1.309), (-0.9158, -0.0662, -1.293), (-0.8661, -0.1454, -1.406), (-0.8202, -0.1455, -1.409), (-0.6774, -0.1455, -1.419), (-0.5673, -0.1455, -1.427), (-0.9133, -0.1454, -1.403), (-0.8215, -0.06642, -1.421), (-0.8695, -0.0663, -1.417), (-0.5663, -0.06701, -1.438), (-0.6771, -0.06675, -1.431), (-0.9158, -0.0662, -1.414)], [], [(3, 4, 10, 28, 20, 9), (5, 18, 26, 29), (0, 1, 8, 21, 27, 6), (9, 20, 25, 16), (2, 3, 9, 16, 7), (1, 2, 7, 17, 13, 11, 8), (11, 23, 21, 8), (13, 24, 23, 11), (16, 25, 22, 7), (17, 19, 24, 13), (25, 20, 28, 32), (24, 19, 26, 31), (21, 23, 30, 27), (22, 19, 17, 7), (31, 30, 40, 41), (24, 31, 41, 35), (32, 28, 10, 15), (23, 24, 35, 36), (30, 31, 14, 12), (31, 26, 18, 14), (29, 32, 15, 5), (27, 30, 12, 6), (36, 35, 41, 40), (33, 37, 42, 39), (39, 38, 34, 33), (22, 25, 37, 33), (25, 32, 42, 37), (26, 19, 34, 38), (19, 22, 33, 34), (30, 23, 36, 40), (32, 29, 39, 42), (29, 26, 38, 39)])
_uv = me_plane_006.uv_layers.new(name='UVMap')
_uv.uv.foreach_set('vector', [0.0, 0.0, 0.0, 0.0, 0.0, 0.0, 0.0, 0.0, 0.0, 0.0, 0.0, 0.0, 0.0, 0.0, 0.0, 0.0, 0.0, 0.0, 0.0, 0.0, 0.0, 0.0, 0.0, 0.0, 0.0, 0.0, 0.0, 0.0, 0.0, 0.0, 0.0, 0.0, 0.0, 0.0, 0.0, 0.0, 0.0, 0.0, 0.0, 0.0, 0.0, 0.0, 0.0, 0.0, 0.0, 0.0, 0.0, 0.0, 0.0, 0.0, 0.0, 0.0, 0.0, 0.0, 0.0, 0.0, 0.0, 0.0, 0.0, 0.0, 0.0, 0.0, 0.0, 0.0, 0.0, 0.0, 0.0, 0.0, 0.0, 0.0, 0.0, 0.0, 0.0, 0.0, 0.0, 0.0, 0.0, 0.0, 0.0, 0.0, 0.0, 0.0, 0.0, 0.0, 0.0, 0.0, 0.0, 0.0, 0.0, 0.0, 0.0, 0.0, 0.0, 0.0, 0.0, 0.0, 0.0, 0.0, 0.0, 0.0, 0.0, 0.0, 0.0, 0.0, 0.0, 0.0, 0.0, 0.0, 0.0, 0.0, 0.0, 0.0, 0.0, 0.0, 0.0, 0.0, 0.0, 0.0, 0.0, 0.0, 0.0, 0.0, 0.0, 0.0, 0.0, 0.0, 0.0, 0.0, 0.0, 0.0, 0.0, 0.0, 0.0, 0.0, 0.0, 0.0, 0.0, 0.0, 0.0, 0.0, 0.0, 0.0, 0.0, 0.0, 0.0, 0.0, 0.0, 0.0, 0.0, 0.0, 0.0, 0.0, 0.0, 0.0, 0.0, 0.0, 0.0, 0.0, 0.0, 0.0, 0.0, 0.0, 0.0, 0.0, 0.0, 0.0, 0.0, 0.0, 0.0, 0.0, 0.0, 0.0, 0.0, 0.0, 0.0, 0.0, 0.0, 0.0, 0.0, 0.0, 0.0, 0.0, 0.0, 0.0, 0.0, 0.0, 0.0, 0.0, 0.0, 0.0, 0.0, 0.0, 0.0, 0.0, 0.0, 0.0, 0.0, 0.0, 0.0, 0.0, 0.0, 0.0, 0.0, 0.0, 0.0, 0.0, 0.0, 0.0, 0.0, 0.0, 0.0, 0.0, 0.0, 0.0, 0.0, 0.0, 0.0, 0.0, 0.0, 0.0, 0.0, 0.0, 0.0, 0.0, 0.0, 0.0, 0.0, 0.0, 0.0, 0.0, 0.0, 0.0, 0.0, 0.0, 0.0, 0.0, 0.0, 0.0, 0.0, 0.0, 0.0, 0.0, 0.0, 0.0, 0.0, 0.0, 0.0, 0.0, 0.0, 0.0, 0.0, 0.0, 0.0, 0.0, 0.0, 0.0, 0.0, 0.0, 0.0, 0.0, 0.0, 0.0, 0.0, 0.0, 0.0, 0.0, 0.0, 0.0, 0.0, 0.0, 0.0, 0.0])
me_plane_006.materials.append(mat_material_002)
me_plane_006.update()

# ---- objects
ob_light = bpy.data.objects.new('Light', light_light)
ob_camera = bpy.data.objects.new('Camera', cam_camera)
ob_sphere_001 = bpy.data.objects.new('Sphere.001', me_sphere_002)
ob_sphere = bpy.data.objects.new('Sphere', me_sphere)
ob_plane = bpy.data.objects.new('Plane', me_plane)
ob_plane_001 = bpy.data.objects.new('Plane.001', me_plane_003)
ob_plane_002 = bpy.data.objects.new('Plane.002', me_plane_004)
ob_plane_003 = bpy.data.objects.new('Plane.003', me_plane_005)
ob_plane_004 = bpy.data.objects.new('Plane.004', me_plane_006)

# ---- transforms, parenting, visibility, modifiers, constraints
ob_light.location = (2.529, -4.11, 3.105)
ob_light.rotation_euler = (0.6503, 0.05522, 1.866)
ob_light.lock_rotations_4d = False
ob_light.empty_display_type = 'ARROWS'
ob_light.color = (0.0, 0.0, 0.0, 0.0)
ob_light.lineart.crease_threshold = 0.0
ob_camera.location = (7.359, -6.926, 4.958)
ob_camera.rotation_euler = (1.109, 0.0, 0.8149)
ob_camera.lock_rotations_4d = False
ob_camera.empty_display_type = 'ARROWS'
ob_camera.color = (0.0, 0.0, 0.0, 0.0)
ob_camera.display_type = 'WIRE'
ob_camera.lineart.crease_threshold = 0.0
ob_sphere_001.location = (1.628, 0.1684, 0.8555)
ob_sphere_001.scale = (-0.09238, -0.09238, -0.09238)
ob_sphere.location = (1.628, -0.187, 0.8555)
ob_sphere.scale = (-0.09238, -0.09238, -0.09238)
ob_plane.location = (0.0, 0.0, 0.0)
_m = ob_plane.modifiers.new('Mirror', 'MIRROR')
_m.use_axis = (False, True, False)
_m.use_clip = True
ob_plane_001.location = (0.0, 0.0, 0.0)
_m = ob_plane_001.modifiers.new('Mirror', 'MIRROR')
_m.use_axis = (False, True, False)
_m.use_clip = True
ob_plane_002.location = (1.941, 0.1392, 0.4484)
ob_plane_002.rotation_euler = (0.103, 1.421, 0.1348)
ob_plane_002.scale = (0.04098, 0.04098, 0.04098)
ob_plane_003.location = (0.0, 0.0, 0.0)
_m = ob_plane_003.modifiers.new('Mirror', 'MIRROR')
_m.use_axis = (False, True, False)
_m.use_clip = True
ob_plane_004.location = (0.0, 0.0, 0.0)
_m = ob_plane_004.modifiers.new('Mirror', 'MIRROR')
_m.use_axis = (False, True, False)
_m.use_clip = True

# ---- collection membership
col_collection.objects.link(ob_light)
col_collection.objects.link(ob_camera)
col_collection.objects.link(ob_sphere_001)
col_collection.objects.link(ob_sphere)
col_collection.objects.link(ob_plane)
col_collection.objects.link(ob_plane_001)
col_collection.objects.link(ob_plane_002)
col_collection.objects.link(ob_plane_003)
col_collection.objects.link(ob_plane_004)

# ---- scene / render settings (as saved in the file)
scene.camera = ob_camera
scene.frame_start = 1; scene.frame_end = 250; scene.frame_set(1)
scene.render.engine = 'BLENDER_EEVEE_NEXT'
scene.cycles.sampling_pattern = 'TABULATED_SOBOL'
scene.view_settings.view_transform = 'Filmic'
bpy.context.view_layer.update()
